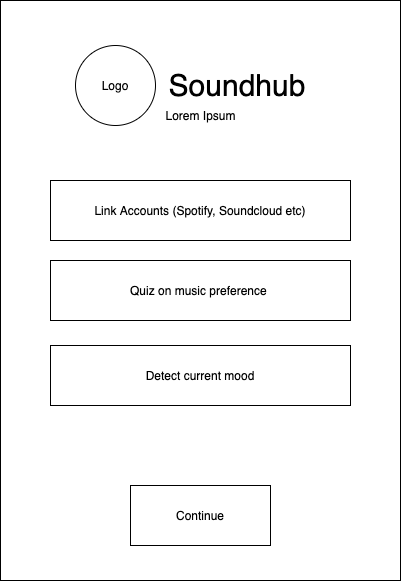

The diagram above was exported from draw.io. Its source (the exported page's mxGraphModel, read from the mxfile embedded in the PNG):
<mxGraphModel dx="946" dy="455" grid="1" gridSize="10" guides="1" tooltips="1" connect="1" arrows="1" fold="1" page="1" pageScale="1" pageWidth="850" pageHeight="1100" math="0" shadow="0">
  <root>
    <mxCell id="0" />
    <mxCell id="1" parent="0" />
    <mxCell id="2" value="" style="rounded=0;whiteSpace=wrap;html=1;" vertex="1" parent="1">
      <mxGeometry x="225" y="115" width="400" height="580" as="geometry" />
    </mxCell>
    <mxCell id="3" value="Link Accounts (Spotify, Soundcloud etc)" style="rounded=0;whiteSpace=wrap;html=1;" vertex="1" parent="1">
      <mxGeometry x="275" y="295" width="300" height="60" as="geometry" />
    </mxCell>
    <mxCell id="4" value="Logo" style="ellipse;whiteSpace=wrap;html=1;aspect=fixed;" vertex="1" parent="1">
      <mxGeometry x="300" y="160" width="80" height="80" as="geometry" />
    </mxCell>
    <mxCell id="5" value="Continue" style="rounded=0;whiteSpace=wrap;html=1;" vertex="1" parent="1">
      <mxGeometry x="355" y="600" width="140" height="60" as="geometry" />
    </mxCell>
    <mxCell id="6" value="Quiz on music preference&amp;nbsp;" style="rounded=0;whiteSpace=wrap;html=1;" vertex="1" parent="1">
      <mxGeometry x="275" y="375" width="300" height="60" as="geometry" />
    </mxCell>
    <mxCell id="7" value="Detect current mood" style="rounded=0;whiteSpace=wrap;html=1;" vertex="1" parent="1">
      <mxGeometry x="275" y="460" width="300" height="60" as="geometry" />
    </mxCell>
    <mxCell id="8" value="&lt;font style=&quot;font-size: 30px&quot;&gt;Soundhub&lt;/font&gt;" style="text;html=1;strokeColor=none;fillColor=none;align=center;verticalAlign=middle;whiteSpace=wrap;rounded=0;" vertex="1" parent="1">
      <mxGeometry x="442" y="190" width="40" height="20" as="geometry" />
    </mxCell>
    <mxCell id="9" value="Lorem Ipsum" style="text;html=1;strokeColor=none;fillColor=none;align=center;verticalAlign=middle;whiteSpace=wrap;rounded=0;" vertex="1" parent="1">
      <mxGeometry x="262" y="220" width="327" height="20" as="geometry" />
    </mxCell>
  </root>
</mxGraphModel>